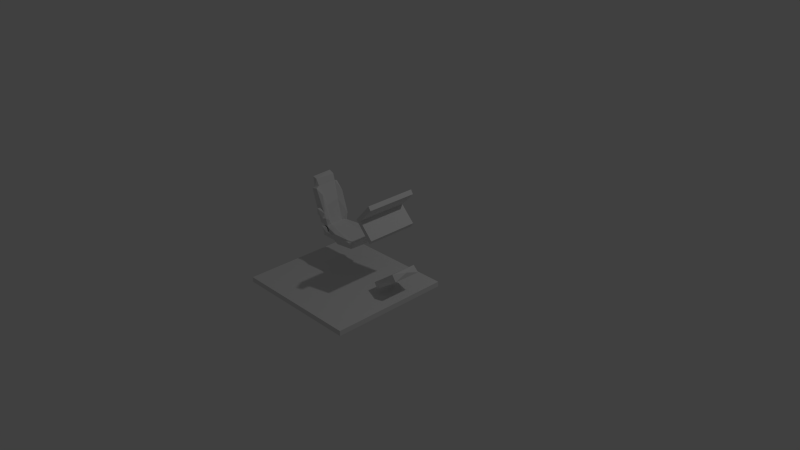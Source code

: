 # Source: car_simple.blend  (saved by Blender 2.73.0; exported with 4.5.12 LTS)
import bpy
from mathutils import Matrix  # noqa: F401  (used for matrix-valued properties, if any)

bpy.ops.wm.read_factory_settings(use_empty=True)
scene = bpy.context.scene
scene.name = 'Scene'

# ---- collections
col_collection_1 = bpy.data.collections.new('Collection 1'); scene.collection.children.link(col_collection_1)

# ---- materials (node trees are filled in below, after node groups)
mat_none = bpy.data.materials.new('None')
mat_none.alpha_threshold = 0.0
mat_none.use_transparent_shadow = False
mat_none.specular_color = (0.8, 0.8, 0.8)
mat_none.roughness = 0.5
mat_none.specular_intensity = 1.0

# ---- material node trees

# ---- world
world_world = bpy.data.worlds.new('World'); scene.world = world_world
world_world.color = (0.05088, 0.05088, 0.05088)
world_world.use_sun_shadow = False
world_world.sun_shadow_jitter_overblur = 0.0
world_world.cycles.sampling_method = 'MANUAL'
world_world.cycles.sample_map_resolution = 256

# ---- cameras
cam_camera = bpy.data.cameras.new('Camera')
cam_camera.clip_end = 100.0
cam_camera.lens = 35.0
cam_camera.sensor_width = 32.0
cam_camera.sensor_height = 18.0
cam_camera.ortho_scale = 7.314
cam_camera.dof.focus_distance = 0.0
cam_camera.dof.aperture_fstop = 128.0

# ---- lights
light_lamp = bpy.data.lights.new('Lamp', 'POINT')
light_lamp.transmission_factor = 0.0
light_lamp.cutoff_distance = 30.0
light_lamp.energy = 100.0
light_lamp.shadow_buffer_clip_start = 1.001
light_lamp.shadow_soft_size = 0.1
light_lamp.shadow_maximum_resolution = 0.006
light_lamp.use_absolute_resolution = True
light_lamp.cycles.use_multiple_importance_sampling = False

# ---- meshes
me_cube_001 = bpy.data.meshes.new('Cube.001')
me_cube_001.from_pydata([(-1.0, -1.0, -1.0), (-1.0, 1.0, -1.0), (1.0, 1.0, -1.0), (1.0, -1.0, -1.0), (-1.0, -1.0, 1.0), (-1.0, 1.0, 1.0), (1.0, 1.0, 1.0), (1.0, -1.0, 1.0)], [], [(4, 5, 1, 0), (5, 6, 2, 1), (6, 7, 3, 2), (7, 4, 0, 3), (0, 1, 2, 3), (7, 6, 5, 4)])
me_cube_001.use_remesh_preserve_volume = False
me_cube_001.use_remesh_preserve_attributes = False
me_cube_001.use_mirror_vertex_groups = False
me_cube_001.update()
me_2 = bpy.data.meshes.new('2')
me_2.from_pydata([(1.197, 0.4327, 0.7503), (1.126, 0.3802, 0.7649), (1.141, 0.3594, 0.7649), (1.213, 0.4118, 0.7503), (1.042, 0.318, 0.7649), (1.057, 0.2972, 0.7649), (1.07, 0.2795, 0.7503), (1.154, 0.3418, 0.7503), (1.217, 0.3906, 0.7419), (1.013, 0.3563, 0.7503), (1.026, 0.3388, 0.7649), (1.111, 0.401, 0.7649), (1.098, 0.4185, 0.7503), (1.182, 0.4535, 0.7503), (1.163, 0.4636, 0.7419), (0.8861, 0.2032, 0.7503), (0.9572, 0.2558, 0.7649), (0.9419, 0.2766, 0.7649), (0.8708, 0.224, 0.7503), (0.929, 0.2941, 0.7503), (0.8667, 0.2452, 0.7419), (0.9726, 0.235, 0.7649), (0.9856, 0.2173, 0.7503), (0.9015, 0.1824, 0.7503), (0.9206, 0.1722, 0.7419), (1.169, 0.4705, 0.5777), (1.096, 0.4206, 0.5778), (1.096, 0.4215, 0.6713), (1.169, 0.4709, 0.6713), (1.012, 0.3577, 0.5778), (1.011, 0.3591, 0.6713), (1.021, 0.3466, 0.4057), (1.015, 0.3544, 0.4844), (1.098, 0.4185, 0.4843), (1.103, 0.4123, 0.4055), (1.17, 0.4692, 0.4842), (1.166, 0.4601, 0.4136), (0.8599, 0.2391, 0.5778), (0.9285, 0.295, 0.5778), (0.9317, 0.2911, 0.4844), (0.8633, 0.235, 0.4845), (0.9385, 0.2825, 0.4072), (0.8773, 0.2354, 0.4159), (0.927, 0.2968, 0.6713), (0.8583, 0.241, 0.6713), (1.201, 0.4281, 0.4054), (1.134, 0.3702, 0.391), (1.118, 0.3922, 0.391), (1.185, 0.4494, 0.4053), (1.054, 0.3024, 0.3914), (1.037, 0.325, 0.3913), (1.078, 0.269, 0.4057), (1.069, 0.2828, 0.3913), (1.149, 0.3501, 0.391), (1.16, 0.335, 0.4055), (1.216, 0.4075, 0.4053), (1.22, 0.3867, 0.4137), (0.8997, 0.1915, 0.4087), (0.9713, 0.2385, 0.3915), (0.9857, 0.2189, 0.3915), (0.9144, 0.1711, 0.4085), (0.9954, 0.2053, 0.4068), (0.9308, 0.1617, 0.4153), (0.9546, 0.2612, 0.3915), (0.8838, 0.2136, 0.409), (1.226, 0.3936, 0.5777), (1.158, 0.3372, 0.5778), (1.16, 0.3349, 0.4843), (1.227, 0.3923, 0.4842), (1.074, 0.2741, 0.5778), (1.077, 0.2706, 0.4844), (1.073, 0.2758, 0.6713), (1.157, 0.3382, 0.6713), (1.226, 0.3941, 0.6713), (0.9167, 0.162, 0.5778), (0.9902, 0.2114, 0.5778), (0.9885, 0.2134, 0.6713), (0.9149, 0.1642, 0.6713), (0.9936, 0.2071, 0.4845), (0.9203, 0.1576, 0.4845), (1.212, 0.4409, 0.4842), (1.227, 0.42, 0.4842), (1.211, 0.4421, 0.5777), (1.226, 0.4212, 0.5777), (1.195, 0.4629, 0.5777), (1.196, 0.4618, 0.4842), (1.21, 0.4423, 0.6713), (1.195, 0.4631, 0.6713), (1.226, 0.4215, 0.6713), (0.8734, 0.1929, 0.6713), (0.8888, 0.172, 0.6713), (0.8752, 0.1907, 0.5778), (0.8906, 0.1699, 0.5778), (0.8597, 0.2117, 0.5778), (0.8581, 0.2137, 0.6713), (0.879, 0.186, 0.4845), (0.8633, 0.2072, 0.4845), (0.8943, 0.1652, 0.4845)], [], [(0, 1, 2), (3, 0, 2), (4, 5, 2), (2, 1, 4), (6, 7, 2), (2, 5, 6), (8, 3, 2), (2, 7, 8), (9, 10, 11), (11, 12, 9), (4, 1, 11), (11, 10, 4), (0, 13, 11), (1, 0, 11), (14, 12, 11), (11, 13, 14), (15, 16, 17), (17, 18, 15), (4, 10, 17), (17, 16, 4), (9, 19, 17), (17, 10, 9), (20, 18, 17), (17, 19, 20), (6, 5, 21), (21, 22, 6), (4, 16, 21), (21, 5, 4), (15, 23, 21), (21, 16, 15), (24, 22, 21), (21, 23, 24), (25, 26, 27), (27, 28, 25), (29, 30, 27), (27, 26, 29), (9, 12, 27), (27, 30, 9), (14, 28, 27), (27, 12, 14), (31, 32, 33), (33, 34, 31), (29, 26, 33), (33, 32, 29), (25, 35, 33), (33, 26, 25), (36, 34, 33), (33, 35, 36), (37, 38, 39), (39, 40, 37), (29, 32, 39), (39, 38, 29), (31, 41, 39), (39, 32, 31), (42, 40, 39), (39, 41, 42), (9, 30, 43), (43, 19, 9), (29, 38, 43), (43, 30, 29), (37, 44, 43), (43, 38, 37), (20, 19, 43), (43, 44, 20), (45, 46, 47), (47, 48, 45), (49, 50, 47), (47, 46, 49), (31, 34, 47), (47, 50, 31), (36, 48, 47), (47, 34, 36), (51, 52, 53), (53, 54, 51), (49, 46, 53), (53, 52, 49), (45, 55, 53), (53, 46, 45), (56, 54, 53), (53, 55, 56), (57, 58, 59), (59, 60, 57), (49, 52, 59), (59, 58, 49), (51, 61, 59), (59, 52, 51), (62, 60, 59), (59, 61, 62), (31, 50, 63), (63, 41, 31), (49, 58, 63), (63, 50, 49), (57, 64, 63), (63, 58, 57), (42, 41, 63), (63, 64, 42), (65, 66, 67), (67, 68, 65), (69, 70, 67), (67, 66, 69), (51, 54, 67), (67, 70, 51), (56, 68, 67), (67, 54, 56), (6, 71, 72), (72, 7, 6), (69, 66, 72), (72, 71, 69), (65, 73, 72), (72, 66, 65), (8, 7, 72), (72, 73, 8), (74, 75, 76), (76, 77, 74), (69, 71, 76), (76, 75, 69), (6, 22, 76), (76, 71, 6), (24, 77, 76), (76, 22, 24), (51, 70, 78), (78, 61, 51), (69, 75, 78), (78, 70, 69), (74, 79, 78), (78, 75, 74), (62, 61, 78), (78, 79, 62), (45, 80, 81), (81, 55, 45), (82, 83, 81), (81, 80, 82), (65, 68, 81), (81, 83, 65), (56, 55, 81), (81, 68, 56), (25, 84, 85), (85, 35, 25), (82, 80, 85), (85, 84, 82), (45, 48, 85), (85, 80, 45), (36, 35, 85), (85, 48, 36), (0, 86, 87), (13, 0, 87), (82, 84, 87), (87, 86, 82), (25, 28, 87), (87, 84, 25), (14, 13, 87), (87, 28, 14), (65, 83, 88), (88, 73, 65), (82, 86, 88), (88, 83, 82), (0, 3, 88), (86, 0, 88), (8, 73, 88), (88, 3, 8), (15, 89, 90), (90, 23, 15), (91, 92, 90), (90, 89, 91), (74, 77, 90), (90, 92, 74), (24, 23, 90), (90, 77, 24), (37, 93, 94), (94, 44, 37), (91, 89, 94), (94, 93, 91), (15, 18, 94), (94, 89, 15), (20, 44, 94), (94, 18, 20), (57, 95, 96), (96, 64, 57), (91, 93, 96), (96, 95, 91), (37, 40, 96), (96, 93, 37), (42, 64, 96), (96, 40, 42), (74, 92, 97), (97, 79, 74), (91, 95, 97), (97, 92, 91), (57, 60, 97), (97, 95, 57), (62, 79, 97), (97, 60, 62)])
me_2.materials.append(mat_none)
me_2.use_remesh_preserve_volume = False
me_2.use_remesh_preserve_attributes = False
me_2.use_mirror_vertex_groups = False
me_2.update()
me_5 = bpy.data.meshes.new('5')
me_5.from_pydata([(0.7808, 1.051, 0.2295), (0.7319, 1.049, 0.2318), (0.9471, 1.28, 0.2308), (0.8357, 0.9321, 0.2345), (0.9472, 0.8221, 0.2308), (0.8847, 1.143, 0.8737), (0.8847, 1.143, 0.2345), (0.9726, 1.232, 0.2345), (0.9413, 1.284, 0.2345), (0.8357, 1.169, 0.8737), (0.9413, 1.284, 0.8737), (0.9726, 0.8694, 0.8736), (0.8847, 0.9581, 0.2345), (0.8847, 0.9581, 0.8737), (0.9694, 0.8577, 0.2299), (0.9598, 0.8411, 0.8785), (0.8357, 0.9321, 0.8737), (0.9413, 0.8176, 0.2345), (0.9422, 0.8168, 0.8761), (0.7328, 1.051, 0.8765), (0.9692, 1.245, 0.8784), (0.9726, 1.232, 0.8737), (0.7807, 1.051, 0.8788), (0.9472, 1.279, 0.8773), (0.9695, 1.244, 0.2299), (0.7584, 1.084, 0.8737), (0.8357, 1.169, 0.2345), (0.7584, 1.018, 0.8737), (0.9726, 0.8694, 0.2345), (0.7995, 1.051, 0.2345), (0.8208, 1.077, 0.2345), (0.8208, 1.077, 0.8737), (0.7995, 1.051, 0.8737), (0.8208, 1.024, 0.2345), (0.8208, 1.024, 0.8737), (0.9707, 0.8609, 0.8773), (0.7584, 1.084, 0.2345)], [], [(0, 1, 2), (3, 1, 4), (5, 6, 7), (8, 9, 10), (11, 12, 13), (0, 4, 1), (4, 14, 15), (16, 17, 18), (19, 10, 9), (20, 5, 21), (22, 23, 19), (22, 19, 18), (20, 24, 2), (24, 0, 2), (4, 15, 18), (15, 22, 18), (20, 2, 23), (22, 20, 23), (25, 1, 19), (26, 2, 1), (18, 19, 27), (19, 1, 27), (11, 28, 12), (0, 14, 4), (28, 0, 12), (6, 0, 24), (29, 0, 30), (29, 30, 31), (20, 22, 5), (29, 31, 32), (33, 0, 29), (33, 29, 34), (22, 35, 13), (34, 29, 32), (15, 14, 35), (35, 22, 15), (22, 34, 32), (22, 32, 31), (21, 24, 20), (5, 7, 21), (21, 7, 24), (6, 24, 7), (14, 0, 28), (28, 11, 14), (27, 1, 3), (16, 3, 17), (27, 3, 16), (18, 27, 16), (8, 26, 9), (36, 1, 25), (9, 36, 25), (19, 9, 25), (26, 1, 36), (9, 26, 36), (10, 2, 8), (8, 2, 26), (10, 23, 2), (19, 23, 10), (12, 0, 33), (13, 12, 33), (22, 13, 34), (13, 33, 34), (17, 4, 18), (3, 4, 17), (30, 5, 31), (22, 31, 5), (11, 35, 14), (35, 11, 13), (30, 6, 5), (30, 0, 6)])
me_5.materials.append(mat_none)
me_5.use_remesh_preserve_volume = False
me_5.use_remesh_preserve_attributes = False
me_5.use_mirror_vertex_groups = False
me_5.update()
me_3_001 = bpy.data.meshes.new('3.001')
me_3_001.from_pydata([(1.217, 0.1195, 0.05975), (1.217, 0.05549, 0.05975), (-0.4156, 0.05549, 0.05975), (-0.4156, 0.1195, 0.05975), (1.217, 0.05549, 1.573), (1.217, 0.1195, 1.573), (-0.4156, 0.1195, 1.573), (-0.4156, 0.05549, 1.573)], [], [(0, 1, 2), (3, 0, 2), (4, 5, 6), (6, 7, 4), (4, 7, 2), (2, 1, 4), (5, 4, 1), (1, 0, 5), (5, 0, 6), (0, 3, 6), (7, 6, 3), (3, 2, 7)])
me_3_001.materials.append(mat_none)
me_3_001.use_remesh_preserve_volume = False
me_3_001.use_remesh_preserve_attributes = False
me_3_001.use_mirror_vertex_groups = False
me_3_001.update()
me_0_001 = bpy.data.meshes.new('0.001')
me_0_001.from_pydata([(-0.05059, 0.5337, 0.3763), (-0.09191, 0.5392, 0.3767), (-0.1033, 0.6066, 0.3765), (-0.08926, 0.6328, 0.3762), (-0.03591, 0.6255, 0.3756), (0.03598, 0.5245, 0.74), (-0.09923, 0.6083, 0.74), (-0.08784, 0.5409, 0.74), (-0.09122, 0.5395, 0.4076), (-0.1025, 0.607, 0.4112), (-0.05019, 0.5339, 0.3943), (0.03201, 0.5228, 0.3811), (0.03189, 0.5228, 0.3753), (0.03885, 0.546, 0.7342), (-0.03182, 0.6272, 0.7119), (-0.03182, 0.6272, 0.74), (0.03885, 0.546, 0.74), (-0.08784, 0.5409, 0.7091), (-0.04651, 0.5354, 0.722), (-0.04651, 0.5354, 0.74), (-0.09923, 0.6083, 0.7053), (0.03488, 0.5443, 0.3809), (0.03475, 0.5443, 0.3752), (-0.08518, 0.6345, 0.74), (-0.03528, 0.6258, 0.4037), (-0.08518, 0.6345, 0.7031), (0.03598, 0.5245, 0.7342), (-0.08844, 0.6331, 0.4131), (0.2049, 0.6063, 0.3335), (0.3104, 0.5977, 0.3357), (0.2889, 0.5194, 0.3365), (0.1874, 0.5307, 0.3342), (-0.09411, 0.9258, 0.4089), (-0.1588, 1.034, 0.4098), (-0.2006, 1.062, 0.4514), (-0.2745, 1.091, 0.3929), (-0.271, 1.092, 0.5385), (-0.3016, 1.2, 0.5384), (-0.3039, 1.191, 0.4086), (0.1157, 0.5337, 0.3384), (0.1735, 0.4985, 0.3348), (0.1059, 0.5074, 0.3386), (-0.03975, 0.6224, 0.6927), (0.03427, 0.5412, 0.715), (0.1208, 0.5356, 0.7373), (0.1351, 0.6053, 0.7373), (-0.1484, 0.8372, 0.7054), (-0.1515, 0.8385, 0.7463), (-0.1431, 0.8492, 0.7463), (-0.1376, 0.8483, 0.7054), (-0.2707, 1.092, 0.6841), (-0.2447, 1.075, 0.5384), (-0.2457, 1.075, 0.6249), (0.2684, 0.611, 0.6929), (0.06196, 0.6247, 0.6251), (0.1569, 0.6128, 0.6975), (-0.1379, 0.7695, 0.7056), (-0.149, 0.7729, 0.7464), (-0.1552, 0.787, 0.7464), (-0.149, 0.784, 0.7055), (-0.217, 1.087, 0.6652), (-0.2181, 1.092, 0.6248), (-0.2167, 1.083, 0.7057), (0.3294, 0.5918, 0.6474), (0.3331, 0.5868, 0.5382), (0.2128, 0.5954, 0.5389), (0.2186, 0.5949, 0.624), (-0.05717, 0.7425, 0.7466), (-0.04954, 0.742, 0.7056), (-0.05402, 0.7472, 0.7045), (-0.05939, 0.7481, 0.7458), (-0.05762, 0.6325, 0.6251), (-0.06504, 0.6594, 0.6251), (-0.02776, 0.6832, 0.6662), (-0.04572, 0.7693, 0.7069), (-0.08582, 0.8347, 0.7054), (-0.1581, 1.035, 0.6657), (0.209, 0.6078, 0.7404), (-0.0398, 0.622, 0.6662), (0.3571, 0.5083, 0.3579), (0.4009, 0.4982, 0.3896), (0.3772, 0.4735, 0.3901), (0.3346, 0.4786, 0.3584), (-0.2197, 1.086, 0.411), (-0.2199, 1.091, 0.4515), (-0.1633, 1.031, 0.37), (-0.2194, 1.081, 0.3706), (0.1275, 0.6038, 0.3377), (-0.2176, 1.092, 0.5381), (-0.2002, 1.063, 0.5381), (-0.05533, 0.6356, 0.5386), (0.06164, 0.6247, 0.5379), (0.06193, 0.6239, 0.4508), (-0.05553, 0.6317, 0.4522), (0.3802, 0.5866, 0.3572), (0.1521, 0.6116, 0.3771), (-0.04079, 0.6208, 0.4109), (-0.2726, 1.066, 0.3715), (-0.2613, 1.066, 0.5385), (-0.2468, 1.074, 0.4519), (0.4105, 0.493, 0.4171), (0.4234, 0.491, 0.5358), (0.4, 0.4723, 0.536), (0.3872, 0.4725, 0.4175), (-0.04912, 0.7701, 0.7481), (-0.2702, 1.067, 0.7056), (0.3558, 0.6023, 0.6875), (0.4451, 0.5644, 0.5354), (0.4342, 0.5682, 0.6546), (0.4128, 0.4941, 0.6546), (-0.1988, 1.063, 0.6247), (-0.04853, 0.7975, 0.7481), (-0.04521, 0.7967, 0.7068), (-0.05374, 0.817, 0.7044), (-0.05566, 0.8178, 0.7457), (-0.1057, 0.6036, 0.6861), (-0.09643, 0.6297, 0.6839), (-0.09699, 0.6292, 0.5389), (-0.1063, 0.6038, 0.539), (-0.1429, 0.6538, 0.706), (0.4037, 0.4996, 0.6822), (0.3807, 0.4748, 0.6822), (0.3898, 0.4737, 0.6546), (0.2695, 0.4868, 0.3369), (-0.2934, 1.216, 0.5383), (-0.2942, 1.204, 0.4108), (-0.1425, 0.9428, 0.451), (-0.03653, 0.74, 0.3697), (-0.03008, 0.7388, 0.4094), (-0.02631, 0.6819, 0.41), (-0.03562, 0.6819, 0.3704), (-0.2295, 0.905, 0.3714), (-0.06766, 0.8335, 0.3693), (-0.1418, 0.6522, 0.3722), (-0.2282, 1.158, 0.4049), (-0.2214, 1.159, 0.538), (-0.2098, 1.109, 0.5381), (-0.2137, 1.108, 0.3971), (-0.0899, 0.7867, 0.451), (0.3557, 0.6012, 0.3841), (0.2675, 0.6098, 0.3797), (-0.1017, 0.6282, 0.3762), (-0.09787, 0.6283, 0.3939), (0.02881, 0.5396, 0.3617), (-0.04795, 0.621, 0.3845), (0.1937, 0.5326, 0.7404), (0.1124, 0.5093, 0.7373), (0.1805, 0.5004, 0.7404), (-0.1004, 0.6297, 0.7016), (-0.09068, 0.7865, 0.6245), (-0.03313, 0.7399, 0.6659), (0.4252, 0.5759, 0.6822), (0.3124, 0.5992, 0.7365), (-0.2109, 1.109, 0.679), (-0.2246, 1.159, 0.6712), (-0.2509, 1.191, 0.6668), (-0.2913, 1.205, 0.666), (-0.3009, 1.193, 0.6683), (-0.2311, 0.9057, 0.7055), (0.03376, 0.5197, 0.715), (-0.04828, 0.5306, 0.7028), (0.3395, 0.4802, 0.7025), (-0.0566, 0.6211, 0.3661), (0.424, 0.5748, 0.3889), (-0.09905, 0.9217, 0.3692), (0.4326, 0.5673, 0.4164), (0.2268, 0.5925, 0.4537), (-0.2541, 1.19, 0.4095), (-0.2501, 1.197, 0.5381), (0.02959, 0.5181, 0.3619), (0.2946, 0.5213, 0.7365), (0.2762, 0.4886, 0.7365), (-0.03797, 0.6835, 0.706), (-0.05158, 0.6227, 0.7111), (0.3825, 0.5879, 0.7143), (0.3613, 0.5099, 0.7143), (-0.06257, 0.6594, 0.5385), (-0.2226, 0.9034, 0.5385), (-0.1381, 0.6526, 0.539), (0.3398, 0.4802, 0.7143), (-0.141, 0.9426, 0.5377), (0.3286, 0.591, 0.4247), (-0.1083, 0.6022, 0.392), (0.3345, 0.4787, 0.3702), (-0.05288, 0.5291, 0.375), (-0.1422, 0.942, 0.6242), (-0.09651, 0.9252, 0.6655), (0.3398, 0.4802, 0.5363), (-0.08893, 0.7825, 0.5378), (-0.04921, 0.5306, 0.5389), (-0.09077, 0.5361, 0.6898), (-0.09148, 0.5361, 0.5391), (-0.06181, 0.6586, 0.452), (-0.1632, 1.032, 0.7056), (-0.1042, 0.9219, 0.7053), (-0.0954, 0.5347, 0.3884)], [], [(0, 1, 2), (0, 2, 3), (0, 3, 4), (5, 6, 7), (8, 9, 2), (8, 2, 1), (10, 0, 11), (11, 0, 12), (13, 14, 15), (13, 15, 16), (17, 18, 19), (17, 19, 7), (20, 17, 7), (20, 7, 6), (21, 11, 12), (21, 12, 22), (5, 16, 15), (5, 15, 23), (5, 23, 6), (24, 21, 22), (24, 22, 4), (25, 20, 6), (25, 6, 23), (18, 26, 5), (18, 5, 19), (27, 24, 4), (27, 4, 3), (19, 5, 7), (0, 4, 22), (0, 22, 12), (9, 27, 3), (9, 3, 2), (26, 13, 16), (26, 16, 5), (14, 25, 23), (14, 23, 15), (10, 8, 1), (1, 0, 10), (28, 29, 30), (28, 30, 31), (32, 33, 34), (35, 36, 37), (35, 37, 38), (39, 31, 40), (39, 40, 41), (42, 43, 44), (42, 44, 45), (46, 47, 48), (46, 48, 49), (50, 36, 51), (50, 51, 52), (53, 54, 55), (56, 57, 58), (56, 58, 59), (60, 61, 62), (63, 64, 65), (63, 65, 66), (67, 68, 69), (67, 69, 70), (71, 72, 73), (74, 69, 75), (61, 60, 76), (42, 45, 77), (42, 77, 55), (42, 55, 78), (79, 80, 81), (79, 81, 82), (33, 83, 84), (85, 86, 83), (85, 83, 33), (87, 28, 31), (87, 31, 39), (84, 88, 89), (84, 89, 34), (90, 91, 92), (90, 92, 93), (29, 94, 79), (29, 79, 30), (95, 96, 93), (95, 93, 92), (97, 98, 51), (97, 51, 99), (100, 101, 102), (100, 102, 103), (74, 104, 70), (74, 70, 69), (98, 105, 52), (98, 52, 51), (69, 68, 75), (106, 63, 66), (106, 66, 53), (107, 108, 109), (107, 109, 101), (88, 61, 110), (88, 110, 89), (52, 105, 62), (111, 112, 113), (111, 113, 114), (66, 54, 53), (115, 116, 117), (115, 117, 118), (59, 119, 56), (109, 120, 121), (109, 121, 122), (30, 79, 82), (30, 82, 123), (38, 37, 124), (38, 124, 125), (34, 126, 32), (127, 128, 129), (127, 129, 130), (131, 132, 127), (131, 127, 133), (134, 135, 136), (134, 136, 137), (32, 126, 138), (32, 138, 128), (139, 29, 140), (141, 142, 117), (143, 144, 87), (143, 87, 39), (145, 44, 146), (145, 146, 147), (117, 116, 148), (64, 63, 108), (64, 108, 107), (72, 149, 150), (108, 151, 120), (108, 120, 109), (61, 52, 62), (91, 90, 71), (91, 71, 54), (114, 113, 75), (114, 75, 48), (73, 78, 71), (106, 53, 152), (50, 153, 154), (50, 154, 155), (50, 155, 156), (50, 156, 157), (119, 59, 158), (159, 160, 161), (133, 130, 162), (133, 162, 141), (94, 139, 163), (128, 127, 164), (128, 164, 32), (28, 95, 140), (28, 140, 29), (163, 165, 100), (163, 100, 80), (92, 91, 65), (92, 65, 166), (167, 168, 135), (167, 135, 134), (143, 39, 41), (143, 41, 169), (170, 145, 147), (170, 147, 171), (172, 119, 148), (172, 148, 173), (75, 112, 74), (78, 73, 172), (78, 172, 173), (78, 173, 42), (151, 174, 175), (151, 175, 120), (56, 119, 172), (56, 172, 68), (55, 77, 152), (55, 152, 53), (57, 104, 48), (57, 48, 47), (57, 47, 58), (176, 72, 71), (176, 71, 90), (158, 177, 178), (158, 178, 119), (177, 158, 105), (177, 105, 98), (175, 170, 171), (175, 171, 179), (80, 100, 103), (80, 103, 81), (34, 89, 180), (34, 180, 126), (139, 94, 29), (85, 33, 32), (85, 32, 164), (64, 181, 166), (64, 166, 65), (165, 107, 101), (165, 101, 100), (181, 139, 140), (181, 140, 166), (142, 182, 118), (142, 118, 117), (133, 127, 130), (183, 184, 169), (68, 67, 57), (68, 57, 56), (37, 157, 156), (37, 156, 124), (78, 55, 54), (78, 54, 71), (174, 152, 170), (174, 170, 175), (136, 153, 61), (136, 61, 88), (180, 185, 149), (75, 49, 48), (185, 186, 150), (185, 150, 149), (63, 106, 151), (63, 151, 108), (168, 155, 154), (168, 154, 135), (158, 46, 49), (161, 179, 171), (161, 171, 147), (161, 147, 146), (161, 146, 159), (84, 34, 33), (181, 64, 107), (181, 107, 165), (127, 132, 164), (84, 86, 97), (84, 97, 99), (187, 183, 82), (187, 82, 81), (187, 81, 103), (187, 103, 102), (92, 166, 140), (92, 140, 95), (137, 35, 38), (137, 38, 125), (137, 125, 167), (137, 167, 134), (31, 30, 123), (31, 123, 40), (44, 43, 159), (44, 159, 146), (76, 110, 61), (112, 75, 113), (110, 186, 185), (152, 77, 145), (152, 145, 170), (72, 176, 188), (72, 188, 149), (135, 154, 153), (135, 153, 136), (70, 104, 57), (70, 57, 67), (150, 73, 72), (91, 54, 66), (91, 66, 65), (36, 50, 157), (36, 157, 37), (158, 59, 46), (189, 160, 190), (189, 190, 191), (144, 142, 141), (144, 141, 162), (36, 35, 99), (36, 99, 51), (129, 96, 144), (129, 144, 162), (129, 162, 130), (94, 163, 80), (94, 80, 79), (137, 136, 88), (137, 88, 84), (192, 96, 129), (177, 131, 133), (177, 133, 178), (131, 177, 98), (131, 98, 97), (169, 41, 40), (169, 40, 123), (169, 123, 82), (169, 82, 183), (112, 111, 104), (112, 104, 74), (89, 110, 185), (89, 185, 180), (62, 193, 76), (62, 76, 60), (77, 45, 44), (77, 44, 145), (48, 104, 111), (149, 138, 126), (149, 126, 180), (161, 187, 102), (161, 102, 122), (161, 122, 121), (161, 121, 179), (76, 193, 194), (76, 194, 186), (110, 76, 186), (191, 190, 115), (191, 115, 118), (158, 49, 75), (158, 75, 194), (158, 194, 193), (158, 193, 62), (158, 62, 105), (120, 175, 179), (120, 179, 121), (87, 144, 96), (87, 96, 95), (87, 95, 28), (195, 191, 118), (195, 118, 182), (128, 138, 192), (128, 192, 129), (86, 84, 83), (168, 167, 125), (168, 125, 124), (192, 176, 90), (192, 90, 93), (84, 99, 35), (84, 35, 137), (132, 131, 97), (132, 97, 86), (132, 86, 85), (132, 85, 164), (101, 109, 122), (101, 122, 102), (59, 58, 47), (59, 47, 46), (52, 61, 153), (52, 153, 50), (152, 174, 106), (150, 68, 172), (150, 172, 73), (155, 168, 124), (155, 124, 156), (149, 188, 138), (48, 111, 114), (68, 150, 186), (68, 186, 194), (68, 194, 75), (106, 174, 151), (119, 178, 117), (119, 117, 148), (116, 42, 173), (116, 173, 148), (184, 189, 191), (184, 191, 195), (178, 133, 141), (178, 141, 117), (139, 181, 165), (139, 165, 163), (192, 93, 96), (176, 192, 138), (176, 138, 188)])
me_0_001.materials.append(mat_none)
me_0_001.use_remesh_preserve_volume = False
me_0_001.use_remesh_preserve_attributes = False
me_0_001.use_mirror_vertex_groups = False
me_0_001.update()

# ---- objects
ob_cube = bpy.data.objects.new('Cube', me_cube_001)
ob_2 = bpy.data.objects.new('2', me_2)
ob_5 = bpy.data.objects.new('5', me_5)
ob_3_001 = bpy.data.objects.new('3.001', me_3_001)
ob_0_001 = bpy.data.objects.new('0.001', me_0_001)
ob_lamp = bpy.data.objects.new('Lamp', light_lamp)
ob_camera = bpy.data.objects.new('Camera', cam_camera)

# ---- transforms, parenting, visibility, modifiers, constraints
ob_cube.location = (0.17, -0.5364, 0.5483)
ob_cube.scale = (0.2316, 0.1969, 0.02974)
ob_cube.lineart.crease_threshold = 0.0
ob_2.location = (0.0, 0.0, 0.0)
ob_2.rotation_euler = (1.571, -0.0, 0.0)
ob_2.lineart.crease_threshold = 0.0
_m = ob_2.modifiers.new('Decimate', 'DECIMATE')
_m.ratio = 0.09896
ob_5.location = (0.0, 0.0, 0.0)
ob_5.rotation_euler = (1.571, -0.0, 0.0)
ob_5.lineart.crease_threshold = 0.0
_m = ob_5.modifiers.new('Decimate', 'DECIMATE')
_m.ratio = 0.2969
ob_3_001.location = (0.0, 0.0, 0.0)
ob_3_001.rotation_euler = (1.571, -0.0, 0.0)
ob_3_001.lineart.crease_threshold = 0.0
ob_0_001.location = (0.0, 0.0, 0.0)
ob_0_001.rotation_euler = (1.571, -0.0, 0.0)
ob_0_001.lineart.crease_threshold = 0.0
_m = ob_0_001.modifiers.new('Decimate', 'DECIMATE')
_m.ratio = 0.2865
ob_lamp.location = (4.076, 1.005, 5.904)
ob_lamp.rotation_euler = (0.6503, 0.05522, 1.866)
ob_lamp.lock_rotations_4d = False
ob_lamp.empty_display_type = 'ARROWS'
ob_lamp.color = (0.0, 0.0, 0.0, 0.0)
ob_lamp.lineart.crease_threshold = 0.0
ob_camera.location = (7.481, -6.508, 5.344)
ob_camera.rotation_euler = (1.109, 0.01082, 0.8149)
ob_camera.lock_rotations_4d = False
ob_camera.empty_display_type = 'ARROWS'
ob_camera.color = (0.0, 0.0, 0.0, 0.0)
ob_camera.display_type = 'WIRE'
ob_camera.lineart.crease_threshold = 0.0

# ---- collection membership
col_collection_1.objects.link(ob_cube)
col_collection_1.objects.link(ob_2)
col_collection_1.objects.link(ob_5)
col_collection_1.objects.link(ob_3_001)
col_collection_1.objects.link(ob_0_001)
col_collection_1.objects.link(ob_lamp)
col_collection_1.objects.link(ob_camera)

# ---- scene / render settings (as saved in the file)
scene.camera = ob_camera
scene.frame_start = 1; scene.frame_end = 250; scene.frame_set(1)
scene.render.engine = 'BLENDER_EEVEE_NEXT'
scene.render.resolution_percentage = 50
scene.render.dither_intensity = 0.0
scene.cycles.use_denoising = False
scene.cycles.samples = 10
scene.cycles.sampling_pattern = 'TABULATED_SOBOL'
scene.cycles.light_sampling_threshold = 0.0
scene.cycles.use_adaptive_sampling = False
scene.cycles.use_light_tree = False
scene.cycles.blur_glossy = 0.0
scene.cycles.pixel_filter_type = 'GAUSSIAN'
scene.cycles.sample_clamp_indirect = 0.0
scene.view_settings.view_transform = 'Standard'
bpy.context.view_layer.update()
